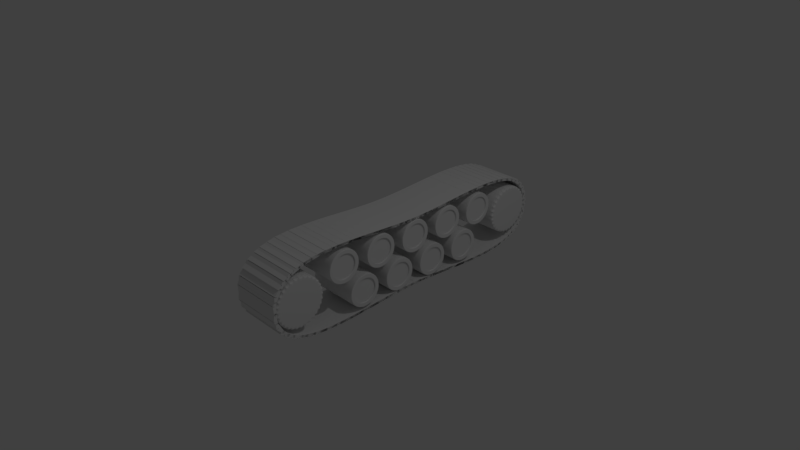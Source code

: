 # Source: tank1-v.0.2.blend  (saved by Blender 2.79.0; exported with 4.5.12 LTS)
import bpy
from mathutils import Matrix  # noqa: F401  (used for matrix-valued properties, if any)

bpy.ops.wm.read_factory_settings(use_empty=True)
scene = bpy.context.scene
scene.name = 'Scene'

# ---- collections
col_collection_1 = bpy.data.collections.new('Collection 1'); scene.collection.children.link(col_collection_1)

# ---- materials (node trees are filled in below, after node groups)
mat_material = bpy.data.materials.new('Material')
mat_material.alpha_threshold = 0.0
mat_material.use_transparent_shadow = False
mat_material.roughness = 0.5
mat_material.line_color = (0.0, 0.0, 0.0, 1.0)

# ---- material node trees

# ---- world
world_world = bpy.data.worlds.new('World'); scene.world = world_world
world_world.color = (0.05088, 0.05088, 0.05088)
world_world.use_sun_shadow = False
world_world.sun_shadow_jitter_overblur = 0.0
world_world.cycles.sampling_method = 'MANUAL'

# ---- cameras
cam_camera = bpy.data.cameras.new('Camera')
cam_camera.clip_end = 100.0
cam_camera.lens = 35.0
cam_camera.sensor_width = 32.0
cam_camera.sensor_height = 18.0
cam_camera.ortho_scale = 7.314
cam_camera.dof.focus_distance = 0.0
cam_camera.dof.aperture_fstop = 128.0

# ---- lights
light_lamp = bpy.data.lights.new('Lamp', 'POINT')
light_lamp.transmission_factor = 0.0
light_lamp.cutoff_distance = 30.0
light_lamp.energy = 100.0
light_lamp.shadow_buffer_clip_start = 1.001
light_lamp.shadow_soft_size = 0.1
light_lamp.shadow_maximum_resolution = 0.006
light_lamp.use_absolute_resolution = True

# ---- meshes
me_cylinder_003 = bpy.data.meshes.new('Cylinder.003')
me_cylinder_003.from_pydata([(0.0, 1.0, -1.0), (-0.1458, 0.7329, -1.0), (0.1951, 0.9808, -1.0), (-0.2859, 0.6903, -1.0), (0.3827, 0.9239, -1.0), (-0.4151, 0.6213, -1.0), (0.5556, 0.8315, -1.0), (-0.5284, 0.5284, -1.0), (0.7071, 0.7071, -1.0), (-0.6213, 0.4151, -1.0), (0.8315, 0.5556, -1.0), (-0.6903, 0.2859, -1.0), (0.9239, 0.3827, -1.0), (-0.7329, 0.1458, -1.0), (0.9808, 0.1951, -1.0), (-0.7472, 7.968e-07, -1.0), (1.0, 7.55e-08, -1.0), (-0.7329, -0.1458, -1.0), (0.9808, -0.1951, -1.0), (-0.6903, -0.2859, -1.0), (0.9239, -0.3827, -1.0), (-0.6213, -0.4151, -1.0), (0.8315, -0.5556, -1.0), (-0.5284, -0.5284, -1.0), (0.7071, -0.7071, -1.0), (-0.4151, -0.6213, -1.0), (0.5556, -0.8315, -1.0), (-0.2859, -0.6903, -1.0), (0.3827, -0.9239, -1.0), (-0.1458, -0.7329, -1.0), (0.1951, -0.9808, -1.0), (-2.013e-07, -0.7472, -1.0), (-3.258e-07, -1.0, -1.0), (0.1458, -0.7329, -1.0), (-0.1951, -0.9808, -1.0), (0.2859, -0.6903, -1.0), (-0.3827, -0.9239, -1.0), (0.4151, -0.6213, -1.0), (-0.5556, -0.8315, -1.0), (0.5284, -0.5284, -1.0), (-0.7071, -0.7071, -1.0), (0.6213, -0.4151, -1.0), (-0.8315, -0.5556, -1.0), (0.6903, -0.2859, -1.0), (-0.9239, -0.3827, -1.0), (0.7329, -0.1458, -1.0), (-0.9808, -0.1951, -1.0), (0.7472, 1.318e-07, -1.0), (-1.0, 9.656e-07, -1.0), (0.7329, 0.1458, -1.0), (-0.9808, 0.1951, -1.0), (0.6903, 0.2859, -1.0), (-0.9239, 0.3827, -1.0), (0.6213, 0.4151, -1.0), (-0.8315, 0.5556, -1.0), (0.5284, 0.5284, -1.0), (-0.7071, 0.7071, -1.0), (0.4151, 0.6213, -1.0), (-0.5556, 0.8315, -1.0), (0.2859, 0.6903, -1.0), (-0.3827, 0.9239, -1.0), (0.1458, 0.7329, -1.0), (-0.1951, 0.9808, -1.0), (4.214e-08, 0.7472, -1.0), (0.0, 1.0, 0.0), (0.1951, 0.9808, 0.0), (0.3827, 0.9239, 0.0), (0.5556, 0.8315, 0.0), (0.7071, 0.7071, 0.0), (0.8315, 0.5556, 0.0), (0.9239, 0.3827, 0.0), (0.9808, 0.1951, 0.0), (1.0, 7.55e-08, 0.0), (0.9808, -0.1951, 0.0), (0.9239, -0.3827, 0.0), (0.8315, -0.5556, 0.0), (0.7071, -0.7071, 0.0), (0.5556, -0.8315, 0.0), (0.3827, -0.9239, 0.0), (0.1951, -0.9808, 0.0), (-3.258e-07, -1.0, 0.0), (-0.1951, -0.9808, 0.0), (-0.3827, -0.9239, 0.0), (-0.5556, -0.8315, 0.0), (-0.7071, -0.7071, 0.0), (-0.8315, -0.5556, 0.0), (-0.9239, -0.3827, 0.0), (-0.9808, -0.1951, 0.0), (-1.0, 9.656e-07, 0.0), (-0.9808, 0.1951, 0.0), (-0.9239, 0.3827, 0.0), (-0.8315, 0.5556, 0.0), (-0.7071, 0.7071, 0.0), (-0.5556, 0.8315, 0.0), (-0.3827, 0.9239, 0.0), (-0.1951, 0.9808, 0.0), (-0.2859, 0.6903, -0.8316), (-0.1458, 0.7329, -0.8316), (-0.5284, 0.5284, -0.8316), (-0.4151, 0.6213, -0.8316), (-0.6903, 0.2859, -0.8316), (-0.6213, 0.4151, -0.8316), (-0.7472, 7.968e-07, -0.8316), (-0.7329, 0.1458, -0.8316), (-0.6903, -0.2859, -0.8316), (-0.7329, -0.1458, -0.8316), (-0.5284, -0.5284, -0.8316), (-0.6213, -0.4151, -0.8316), (-0.2859, -0.6903, -0.8316), (-0.4151, -0.6213, -0.8316), (-1.824e-07, -0.7472, -0.8316), (-0.1458, -0.7329, -0.8316), (0.2859, -0.6903, -0.8316), (0.1458, -0.7329, -0.8316), (0.5284, -0.5284, -0.8316), (0.4151, -0.6213, -0.8316), (0.6903, -0.2859, -0.8316), (0.6213, -0.4151, -0.8316), (0.7472, 1.318e-07, -0.8316), (0.7329, -0.1458, -0.8316), (0.6903, 0.2859, -0.8316), (0.7329, 0.1458, -0.8316), (0.5284, 0.5284, -0.8316), (0.6213, 0.4151, -0.8316), (0.2859, 0.6903, -0.8316), (0.4151, 0.6213, -0.8316), (6.107e-08, 0.7472, -0.8316), (0.1458, 0.7329, -0.8316), (-0.2859, 0.6903, -0.9462), (-0.1458, 0.7329, -0.9462), (-0.5284, 0.5284, -0.9462), (-0.4151, 0.6213, -0.9462), (-0.6903, 0.2859, -0.9462), (-0.6213, 0.4151, -0.9462), (-0.7472, 7.968e-07, -0.9462), (-0.7329, 0.1458, -0.9462), (-0.6903, -0.2859, -0.9462), (-0.7329, -0.1458, -0.9462), (-0.5284, -0.5284, -0.9462), (-0.6213, -0.4151, -0.9462), (-0.2859, -0.6903, -0.9462), (-0.4151, -0.6213, -0.9462), (-1.953e-07, -0.7472, -0.9462), (-0.1458, -0.7329, -0.9462), (0.2859, -0.6903, -0.9462), (0.1458, -0.7329, -0.9462), (0.5284, -0.5284, -0.9462), (0.4151, -0.6213, -0.9462), (0.6903, -0.2859, -0.9462), (0.6213, -0.4151, -0.9462), (0.7472, 1.318e-07, -0.9462), (0.7329, -0.1458, -0.9462), (0.6903, 0.2859, -0.9462), (0.7329, 0.1458, -0.9462), (0.5284, 0.5284, -0.9462), (0.6213, 0.4151, -0.9462), (0.2859, 0.6903, -0.9462), (0.4151, 0.6213, -0.9462), (4.819e-08, 0.7472, -0.9462), (0.1458, 0.7329, -0.9462)], [], [(42, 44, 19, 21), (6, 8, 55, 57), (50, 52, 11, 13), (32, 34, 29, 31), (14, 16, 47, 49), (58, 60, 3, 5), (40, 42, 21, 23), (22, 24, 39, 41), (4, 6, 57, 59), (48, 50, 13, 15), (30, 32, 31, 33), (12, 14, 49, 51), (56, 58, 5, 7), (38, 40, 23, 25), (20, 22, 41, 43), (2, 4, 59, 61), (46, 48, 15, 17), (28, 30, 33, 35), (10, 12, 51, 53), (54, 56, 7, 9), (36, 38, 25, 27), (18, 20, 43, 45), (62, 0, 63, 1), (0, 2, 61, 63), (44, 46, 17, 19), (26, 28, 35, 37), (8, 10, 53, 55), (52, 54, 9, 11), (34, 36, 27, 29), (16, 18, 45, 47), (117, 114, 146, 149), (29, 27, 108, 111), (24, 26, 37, 39), (60, 62, 1, 3), (62, 95, 64, 0), (60, 94, 95, 62), (58, 93, 94, 60), (56, 92, 93, 58), (54, 91, 92, 56), (52, 90, 91, 54), (50, 89, 90, 52), (48, 88, 89, 50), (46, 87, 88, 48), (44, 86, 87, 46), (42, 85, 86, 44), (40, 84, 85, 42), (38, 83, 84, 40), (36, 82, 83, 38), (34, 81, 82, 36), (32, 80, 81, 34), (30, 79, 80, 32), (28, 78, 79, 30), (26, 77, 78, 28), (24, 76, 77, 26), (22, 75, 76, 24), (20, 74, 75, 22), (18, 73, 74, 20), (16, 72, 73, 18), (14, 71, 72, 16), (12, 70, 71, 14), (10, 69, 70, 12), (8, 68, 69, 10), (6, 67, 68, 8), (4, 66, 67, 6), (2, 65, 66, 4), (0, 64, 65, 2), (23, 21, 107, 106), (59, 57, 125, 124), (33, 31, 110, 113), (37, 35, 112, 115), (7, 5, 99, 98), (43, 41, 117, 116), (41, 39, 114, 117), (27, 25, 109, 108), (45, 43, 116, 119), (49, 47, 118, 121), (11, 9, 101, 100), (47, 45, 119, 118), (53, 51, 120, 123), (1, 63, 126, 97), (31, 29, 111, 110), (57, 55, 122, 125), (5, 3, 96, 99), (61, 59, 124, 127), (15, 13, 103, 102), (51, 49, 121, 120), (9, 7, 98, 101), (63, 61, 127, 126), (13, 11, 100, 103), (35, 33, 113, 112), (17, 15, 102, 105), (19, 17, 105, 104), (55, 53, 123, 122), (21, 19, 104, 107), (25, 23, 106, 109), (3, 1, 97, 96), (39, 37, 115, 114), (158, 159, 156, 157, 154, 155, 152, 153, 150, 151, 148, 149, 146, 147, 144, 145, 142, 143, 140, 141, 138, 139, 136, 137, 134, 135, 132, 133, 130, 131, 128, 129), (120, 121, 153, 152), (119, 116, 148, 151), (122, 123, 155, 154), (96, 97, 129, 128), (121, 118, 150, 153), (124, 125, 157, 156), (98, 99, 131, 130), (123, 120, 152, 155), (97, 126, 158, 129), (100, 101, 133, 132), (125, 122, 154, 157), (99, 96, 128, 131), (102, 103, 135, 134), (127, 124, 156, 159), (101, 98, 130, 133), (104, 105, 137, 136), (126, 127, 159, 158), (103, 100, 132, 135), (106, 107, 139, 138), (105, 102, 134, 137), (108, 109, 141, 140), (107, 104, 136, 139), (110, 111, 143, 142), (109, 106, 138, 141), (112, 113, 145, 144), (111, 108, 140, 143), (114, 115, 147, 146), (113, 110, 142, 145), (116, 117, 149, 148), (115, 112, 144, 147), (118, 119, 151, 150)])
_k = {(0, 2): 0.84706, (2, 4): 0.84706, (4, 6): 0.84706, (6, 8): 0.84706, (8, 10): 0.84706, (10, 12): 0.84706, (12, 14): 0.84706, (14, 16): 0.84706, (16, 18): 0.84706, (18, 20): 0.84706, (20, 22): 0.84706, (22, 24): 0.84706, (24, 26): 0.84706, (26, 28): 0.84706, (28, 30): 0.84706, (30, 32): 0.84706, (32, 34): 0.84706, (1, 3): 0.84706, (34, 36): 0.84706, (5, 7): 0.84706, (36, 38): 0.84706, (9, 11): 0.84706, (38, 40): 0.84706, (13, 15): 0.84706, (40, 42): 0.84706, (17, 19): 0.84706, (42, 44): 0.84706, (21, 23): 0.84706, (44, 46): 0.84706, (25, 27): 0.84706, (46, 48): 0.84706, (29, 31): 0.84706, (48, 50): 0.84706, (33, 35): 0.84706, (50, 52): 0.84706, (37, 39): 0.84706, (52, 54): 0.84706, (41, 43): 0.84706, (54, 56): 0.84706, (45, 47): 0.84706, (56, 58): 0.84706, (49, 51): 0.84706, (58, 60): 0.84706, (53, 55): 0.84706, (60, 62): 0.84706, (57, 59): 0.84706, (0, 62): 0.84706, (1, 63): 0.84706, (3, 5): 0.84706, (7, 9): 0.84706, (11, 13): 0.84706, (15, 17): 0.84706, (19, 21): 0.84706, (23, 25): 0.84706, (27, 29): 0.84706, (31, 33): 0.84706, (35, 37): 0.84706, (39, 41): 0.84706, (43, 45): 0.84706, (47, 49): 0.84706, (51, 53): 0.84706, (55, 57): 0.84706, (59, 61): 0.84706, (61, 63): 0.84706, (96, 97): 0.84706, (98, 99): 0.84706, (100, 101): 0.84706, (102, 103): 0.84706, (104, 105): 0.84706, (106, 107): 0.84706, (108, 109): 0.84706, (110, 111): 0.84706, (112, 113): 0.84706, (114, 115): 0.84706, (116, 117): 0.84706, (118, 119): 0.84706, (120, 121): 0.84706, (122, 123): 0.84706, (124, 125): 0.84706, (97, 126): 0.84706, (96, 99): 0.84706, (98, 101): 0.84706, (100, 103): 0.84706, (102, 105): 0.84706, (104, 107): 0.84706, (106, 109): 0.84706, (108, 111): 0.84706, (110, 113): 0.84706, (112, 115): 0.84706, (114, 117): 0.84706, (116, 119): 0.84706, (118, 121): 0.84706, (120, 123): 0.84706, (122, 125): 0.84706, (124, 127): 0.84706, (126, 127): 0.84706, (128, 129): 0.84706, (130, 131): 0.84706, (132, 133): 0.84706, (134, 135): 0.84706, (136, 137): 0.84706, (138, 139): 0.84706, (140, 141): 0.84706, (142, 143): 0.84706, (144, 145): 0.84706, (146, 147): 0.84706, (148, 149): 0.84706, (150, 151): 0.84706, (152, 153): 0.84706, (154, 155): 0.84706, (156, 157): 0.84706, (129, 158): 0.84706, (128, 131): 0.84706, (130, 133): 0.84706, (132, 135): 0.84706, (134, 137): 0.84706, (136, 139): 0.84706, (138, 141): 0.84706, (140, 143): 0.84706, (142, 145): 0.84706, (144, 147): 0.84706, (146, 149): 0.84706, (148, 151): 0.84706, (150, 153): 0.84706, (152, 155): 0.84706, (154, 157): 0.84706, (156, 159): 0.84706, (158, 159): 0.84706}
me_cylinder_003.attributes.new('crease_edge', 'FLOAT', 'EDGE').data.foreach_set('value', [_k.get((min(e.vertices), max(e.vertices)), 0.0) for e in me_cylinder_003.edges])
me_cylinder_003.use_remesh_preserve_volume = False
me_cylinder_003.use_remesh_preserve_attributes = False
me_cylinder_003.use_mirror_vertex_groups = False
me_cylinder_003.update()
me_cylinder_002 = bpy.data.meshes.new('Cylinder.002')
me_cylinder_002.from_pydata([(0.0, 1.0, -1.0), (-0.1458, 0.7329, -1.0), (0.1951, 0.9808, -1.0), (-0.2859, 0.6903, -1.0), (0.3827, 0.9239, -1.0), (-0.4151, 0.6213, -1.0), (0.5556, 0.8315, -1.0), (-0.5284, 0.5284, -1.0), (0.7071, 0.7071, -1.0), (-0.6213, 0.4151, -1.0), (0.8315, 0.5556, -1.0), (-0.6903, 0.2859, -1.0), (0.9239, 0.3827, -1.0), (-0.7329, 0.1458, -1.0), (0.9808, 0.1951, -1.0), (-0.7472, 7.968e-07, -1.0), (1.0, 7.55e-08, -1.0), (-0.7329, -0.1458, -1.0), (0.9808, -0.1951, -1.0), (-0.6903, -0.2859, -1.0), (0.9239, -0.3827, -1.0), (-0.6213, -0.4151, -1.0), (0.8315, -0.5556, -1.0), (-0.5284, -0.5284, -1.0), (0.7071, -0.7071, -1.0), (-0.4151, -0.6213, -1.0), (0.5556, -0.8315, -1.0), (-0.2859, -0.6903, -1.0), (0.3827, -0.9239, -1.0), (-0.1458, -0.7329, -1.0), (0.1951, -0.9808, -1.0), (-2.013e-07, -0.7472, -1.0), (-3.258e-07, -1.0, -1.0), (0.1458, -0.7329, -1.0), (-0.1951, -0.9808, -1.0), (0.2859, -0.6903, -1.0), (-0.3827, -0.9239, -1.0), (0.4151, -0.6213, -1.0), (-0.5556, -0.8315, -1.0), (0.5284, -0.5284, -1.0), (-0.7071, -0.7071, -1.0), (0.6213, -0.4151, -1.0), (-0.8315, -0.5556, -1.0), (0.6903, -0.2859, -1.0), (-0.9239, -0.3827, -1.0), (0.7329, -0.1458, -1.0), (-0.9808, -0.1951, -1.0), (0.7472, 1.318e-07, -1.0), (-1.0, 9.656e-07, -1.0), (0.7329, 0.1458, -1.0), (-0.9808, 0.1951, -1.0), (0.6903, 0.2859, -1.0), (-0.9239, 0.3827, -1.0), (0.6213, 0.4151, -1.0), (-0.8315, 0.5556, -1.0), (0.5284, 0.5284, -1.0), (-0.7071, 0.7071, -1.0), (0.4151, 0.6213, -1.0), (-0.5556, 0.8315, -1.0), (0.2859, 0.6903, -1.0), (-0.3827, 0.9239, -1.0), (0.1458, 0.7329, -1.0), (-0.1951, 0.9808, -1.0), (4.214e-08, 0.7472, -1.0), (0.0, 1.0, 0.0), (0.1951, 0.9808, 0.0), (0.3827, 0.9239, 0.0), (0.5556, 0.8315, 0.0), (0.7071, 0.7071, 0.0), (0.8315, 0.5556, 0.0), (0.9239, 0.3827, 0.0), (0.9808, 0.1951, 0.0), (1.0, 7.55e-08, 0.0), (0.9808, -0.1951, 0.0), (0.9239, -0.3827, 0.0), (0.8315, -0.5556, 0.0), (0.7071, -0.7071, 0.0), (0.5556, -0.8315, 0.0), (0.3827, -0.9239, 0.0), (0.1951, -0.9808, 0.0), (-3.258e-07, -1.0, 0.0), (-0.1951, -0.9808, 0.0), (-0.3827, -0.9239, 0.0), (-0.5556, -0.8315, 0.0), (-0.7071, -0.7071, 0.0), (-0.8315, -0.5556, 0.0), (-0.9239, -0.3827, 0.0), (-0.9808, -0.1951, 0.0), (-1.0, 9.656e-07, 0.0), (-0.9808, 0.1951, 0.0), (-0.9239, 0.3827, 0.0), (-0.8315, 0.5556, 0.0), (-0.7071, 0.7071, 0.0), (-0.5556, 0.8315, 0.0), (-0.3827, 0.9239, 0.0), (-0.1951, 0.9808, 0.0), (-0.2859, 0.6903, -0.8316), (-0.1458, 0.7329, -0.8316), (-0.5284, 0.5284, -0.8316), (-0.4151, 0.6213, -0.8316), (-0.6903, 0.2859, -0.8316), (-0.6213, 0.4151, -0.8316), (-0.7472, 7.968e-07, -0.8316), (-0.7329, 0.1458, -0.8316), (-0.6903, -0.2859, -0.8316), (-0.7329, -0.1458, -0.8316), (-0.5284, -0.5284, -0.8316), (-0.6213, -0.4151, -0.8316), (-0.2859, -0.6903, -0.8316), (-0.4151, -0.6213, -0.8316), (-1.824e-07, -0.7472, -0.8316), (-0.1458, -0.7329, -0.8316), (0.2859, -0.6903, -0.8316), (0.1458, -0.7329, -0.8316), (0.5284, -0.5284, -0.8316), (0.4151, -0.6213, -0.8316), (0.6903, -0.2859, -0.8316), (0.6213, -0.4151, -0.8316), (0.7472, 1.318e-07, -0.8316), (0.7329, -0.1458, -0.8316), (0.6903, 0.2859, -0.8316), (0.7329, 0.1458, -0.8316), (0.5284, 0.5284, -0.8316), (0.6213, 0.4151, -0.8316), (0.2859, 0.6903, -0.8316), (0.4151, 0.6213, -0.8316), (6.107e-08, 0.7472, -0.8316), (0.1458, 0.7329, -0.8316), (-0.2859, 0.6903, -0.9462), (-0.1458, 0.7329, -0.9462), (-0.5284, 0.5284, -0.9462), (-0.4151, 0.6213, -0.9462), (-0.6903, 0.2859, -0.9462), (-0.6213, 0.4151, -0.9462), (-0.7472, 7.968e-07, -0.9462), (-0.7329, 0.1458, -0.9462), (-0.6903, -0.2859, -0.9462), (-0.7329, -0.1458, -0.9462), (-0.5284, -0.5284, -0.9462), (-0.6213, -0.4151, -0.9462), (-0.2859, -0.6903, -0.9462), (-0.4151, -0.6213, -0.9462), (-1.953e-07, -0.7472, -0.9462), (-0.1458, -0.7329, -0.9462), (0.2859, -0.6903, -0.9462), (0.1458, -0.7329, -0.9462), (0.5284, -0.5284, -0.9462), (0.4151, -0.6213, -0.9462), (0.6903, -0.2859, -0.9462), (0.6213, -0.4151, -0.9462), (0.7472, 1.318e-07, -0.9462), (0.7329, -0.1458, -0.9462), (0.6903, 0.2859, -0.9462), (0.7329, 0.1458, -0.9462), (0.5284, 0.5284, -0.9462), (0.6213, 0.4151, -0.9462), (0.2859, 0.6903, -0.9462), (0.4151, 0.6213, -0.9462), (4.819e-08, 0.7472, -0.9462), (0.1458, 0.7329, -0.9462)], [], [(42, 44, 19, 21), (6, 8, 55, 57), (50, 52, 11, 13), (32, 34, 29, 31), (14, 16, 47, 49), (58, 60, 3, 5), (40, 42, 21, 23), (22, 24, 39, 41), (4, 6, 57, 59), (48, 50, 13, 15), (30, 32, 31, 33), (12, 14, 49, 51), (56, 58, 5, 7), (38, 40, 23, 25), (20, 22, 41, 43), (2, 4, 59, 61), (46, 48, 15, 17), (28, 30, 33, 35), (10, 12, 51, 53), (54, 56, 7, 9), (36, 38, 25, 27), (18, 20, 43, 45), (62, 0, 63, 1), (0, 2, 61, 63), (44, 46, 17, 19), (26, 28, 35, 37), (8, 10, 53, 55), (52, 54, 9, 11), (34, 36, 27, 29), (16, 18, 45, 47), (117, 114, 146, 149), (29, 27, 108, 111), (24, 26, 37, 39), (60, 62, 1, 3), (62, 95, 64, 0), (60, 94, 95, 62), (58, 93, 94, 60), (56, 92, 93, 58), (54, 91, 92, 56), (52, 90, 91, 54), (50, 89, 90, 52), (48, 88, 89, 50), (46, 87, 88, 48), (44, 86, 87, 46), (42, 85, 86, 44), (40, 84, 85, 42), (38, 83, 84, 40), (36, 82, 83, 38), (34, 81, 82, 36), (32, 80, 81, 34), (30, 79, 80, 32), (28, 78, 79, 30), (26, 77, 78, 28), (24, 76, 77, 26), (22, 75, 76, 24), (20, 74, 75, 22), (18, 73, 74, 20), (16, 72, 73, 18), (14, 71, 72, 16), (12, 70, 71, 14), (10, 69, 70, 12), (8, 68, 69, 10), (6, 67, 68, 8), (4, 66, 67, 6), (2, 65, 66, 4), (0, 64, 65, 2), (23, 21, 107, 106), (59, 57, 125, 124), (33, 31, 110, 113), (37, 35, 112, 115), (7, 5, 99, 98), (43, 41, 117, 116), (41, 39, 114, 117), (27, 25, 109, 108), (45, 43, 116, 119), (49, 47, 118, 121), (11, 9, 101, 100), (47, 45, 119, 118), (53, 51, 120, 123), (1, 63, 126, 97), (31, 29, 111, 110), (57, 55, 122, 125), (5, 3, 96, 99), (61, 59, 124, 127), (15, 13, 103, 102), (51, 49, 121, 120), (9, 7, 98, 101), (63, 61, 127, 126), (13, 11, 100, 103), (35, 33, 113, 112), (17, 15, 102, 105), (19, 17, 105, 104), (55, 53, 123, 122), (21, 19, 104, 107), (25, 23, 106, 109), (3, 1, 97, 96), (39, 37, 115, 114), (158, 159, 156, 157, 154, 155, 152, 153, 150, 151, 148, 149, 146, 147, 144, 145, 142, 143, 140, 141, 138, 139, 136, 137, 134, 135, 132, 133, 130, 131, 128, 129), (120, 121, 153, 152), (119, 116, 148, 151), (122, 123, 155, 154), (96, 97, 129, 128), (121, 118, 150, 153), (124, 125, 157, 156), (98, 99, 131, 130), (123, 120, 152, 155), (97, 126, 158, 129), (100, 101, 133, 132), (125, 122, 154, 157), (99, 96, 128, 131), (102, 103, 135, 134), (127, 124, 156, 159), (101, 98, 130, 133), (104, 105, 137, 136), (126, 127, 159, 158), (103, 100, 132, 135), (106, 107, 139, 138), (105, 102, 134, 137), (108, 109, 141, 140), (107, 104, 136, 139), (110, 111, 143, 142), (109, 106, 138, 141), (112, 113, 145, 144), (111, 108, 140, 143), (114, 115, 147, 146), (113, 110, 142, 145), (116, 117, 149, 148), (115, 112, 144, 147), (118, 119, 151, 150)])
_k = {(0, 2): 0.84706, (2, 4): 0.84706, (4, 6): 0.84706, (6, 8): 0.84706, (8, 10): 0.84706, (10, 12): 0.84706, (12, 14): 0.84706, (14, 16): 0.84706, (16, 18): 0.84706, (18, 20): 0.84706, (20, 22): 0.84706, (22, 24): 0.84706, (24, 26): 0.84706, (26, 28): 0.84706, (28, 30): 0.84706, (30, 32): 0.84706, (32, 34): 0.84706, (1, 3): 0.84706, (34, 36): 0.84706, (5, 7): 0.84706, (36, 38): 0.84706, (9, 11): 0.84706, (38, 40): 0.84706, (13, 15): 0.84706, (40, 42): 0.84706, (17, 19): 0.84706, (42, 44): 0.84706, (21, 23): 0.84706, (44, 46): 0.84706, (25, 27): 0.84706, (46, 48): 0.84706, (29, 31): 0.84706, (48, 50): 0.84706, (33, 35): 0.84706, (50, 52): 0.84706, (37, 39): 0.84706, (52, 54): 0.84706, (41, 43): 0.84706, (54, 56): 0.84706, (45, 47): 0.84706, (56, 58): 0.84706, (49, 51): 0.84706, (58, 60): 0.84706, (53, 55): 0.84706, (60, 62): 0.84706, (57, 59): 0.84706, (0, 62): 0.84706, (1, 63): 0.84706, (3, 5): 0.84706, (7, 9): 0.84706, (11, 13): 0.84706, (15, 17): 0.84706, (19, 21): 0.84706, (23, 25): 0.84706, (27, 29): 0.84706, (31, 33): 0.84706, (35, 37): 0.84706, (39, 41): 0.84706, (43, 45): 0.84706, (47, 49): 0.84706, (51, 53): 0.84706, (55, 57): 0.84706, (59, 61): 0.84706, (61, 63): 0.84706, (96, 97): 0.84706, (98, 99): 0.84706, (100, 101): 0.84706, (102, 103): 0.84706, (104, 105): 0.84706, (106, 107): 0.84706, (108, 109): 0.84706, (110, 111): 0.84706, (112, 113): 0.84706, (114, 115): 0.84706, (116, 117): 0.84706, (118, 119): 0.84706, (120, 121): 0.84706, (122, 123): 0.84706, (124, 125): 0.84706, (97, 126): 0.84706, (96, 99): 0.84706, (98, 101): 0.84706, (100, 103): 0.84706, (102, 105): 0.84706, (104, 107): 0.84706, (106, 109): 0.84706, (108, 111): 0.84706, (110, 113): 0.84706, (112, 115): 0.84706, (114, 117): 0.84706, (116, 119): 0.84706, (118, 121): 0.84706, (120, 123): 0.84706, (122, 125): 0.84706, (124, 127): 0.84706, (126, 127): 0.84706, (128, 129): 0.84706, (130, 131): 0.84706, (132, 133): 0.84706, (134, 135): 0.84706, (136, 137): 0.84706, (138, 139): 0.84706, (140, 141): 0.84706, (142, 143): 0.84706, (144, 145): 0.84706, (146, 147): 0.84706, (148, 149): 0.84706, (150, 151): 0.84706, (152, 153): 0.84706, (154, 155): 0.84706, (156, 157): 0.84706, (129, 158): 0.84706, (128, 131): 0.84706, (130, 133): 0.84706, (132, 135): 0.84706, (134, 137): 0.84706, (136, 139): 0.84706, (138, 141): 0.84706, (140, 143): 0.84706, (142, 145): 0.84706, (144, 147): 0.84706, (146, 149): 0.84706, (148, 151): 0.84706, (150, 153): 0.84706, (152, 155): 0.84706, (154, 157): 0.84706, (156, 159): 0.84706, (158, 159): 0.84706}
me_cylinder_002.attributes.new('crease_edge', 'FLOAT', 'EDGE').data.foreach_set('value', [_k.get((min(e.vertices), max(e.vertices)), 0.0) for e in me_cylinder_002.edges])
me_cylinder_002.use_remesh_preserve_volume = False
me_cylinder_002.use_remesh_preserve_attributes = False
me_cylinder_002.use_mirror_vertex_groups = False
me_cylinder_002.update()
me_cylinder_001 = bpy.data.meshes.new('Cylinder.001')
me_cylinder_001.from_pydata([(0.0, 1.0, -1.0), (0.0, 1.0, 1.0), (0.1951, 0.9808, -1.0), (0.1951, 0.9808, 1.0), (0.3827, 0.9239, -1.0), (0.3827, 0.9239, 1.0), (0.5556, 0.8315, -1.0), (0.5556, 0.8315, 1.0), (0.7071, 0.7071, -1.0), (0.7071, 0.7071, 1.0), (0.8315, 0.5556, -1.0), (0.8315, 0.5556, 1.0), (0.9239, 0.3827, -1.0), (0.9239, 0.3827, 1.0), (0.9808, 0.1951, -1.0), (0.9808, 0.1951, 1.0), (1.0, 7.55e-08, -1.0), (1.0, 7.55e-08, 1.0), (0.9808, -0.1951, -1.0), (0.9808, -0.1951, 1.0), (0.9239, -0.3827, -1.0), (0.9239, -0.3827, 1.0), (0.8315, -0.5556, -1.0), (0.8315, -0.5556, 1.0), (0.7071, -0.7071, -1.0), (0.7071, -0.7071, 1.0), (0.5556, -0.8315, -1.0), (0.5556, -0.8315, 1.0), (0.3827, -0.9239, -1.0), (0.3827, -0.9239, 1.0), (0.1951, -0.9808, -1.0), (0.1951, -0.9808, 1.0), (-3.258e-07, -1.0, -1.0), (-3.258e-07, -1.0, 1.0), (-0.1951, -0.9808, -1.0), (-0.1951, -0.9808, 1.0), (-0.3827, -0.9239, -1.0), (-0.3827, -0.9239, 1.0), (-0.5556, -0.8315, -1.0), (-0.5556, -0.8315, 1.0), (-0.7071, -0.7071, -1.0), (-0.7071, -0.7071, 1.0), (-0.8315, -0.5556, -1.0), (-0.8315, -0.5556, 1.0), (-0.9239, -0.3827, -1.0), (-0.9239, -0.3827, 1.0), (-0.9808, -0.1951, -1.0), (-0.9808, -0.1951, 1.0), (-1.0, 9.656e-07, -1.0), (-1.0, 9.656e-07, 1.0), (-0.9808, 0.1951, -1.0), (-0.9808, 0.1951, 1.0), (-0.9239, 0.3827, -1.0), (-0.9239, 0.3827, 1.0), (-0.8315, 0.5556, -1.0), (-0.8315, 0.5556, 1.0), (-0.7071, 0.7071, -1.0), (-0.7071, 0.7071, 1.0), (-0.5556, 0.8315, -1.0), (-0.5556, 0.8315, 1.0), (-0.3827, 0.9239, -1.0), (-0.3827, 0.9239, 1.0), (-0.1951, 0.9808, -1.0), (-0.1951, 0.9808, 1.0)], [], [(0, 1, 3, 2), (2, 3, 5, 4), (4, 5, 7, 6), (6, 7, 9, 8), (8, 9, 11, 10), (10, 11, 13, 12), (12, 13, 15, 14), (14, 15, 17, 16), (16, 17, 19, 18), (18, 19, 21, 20), (20, 21, 23, 22), (22, 23, 25, 24), (24, 25, 27, 26), (26, 27, 29, 28), (28, 29, 31, 30), (30, 31, 33, 32), (32, 33, 35, 34), (34, 35, 37, 36), (36, 37, 39, 38), (38, 39, 41, 40), (40, 41, 43, 42), (42, 43, 45, 44), (44, 45, 47, 46), (46, 47, 49, 48), (48, 49, 51, 50), (50, 51, 53, 52), (52, 53, 55, 54), (54, 55, 57, 56), (56, 57, 59, 58), (58, 59, 61, 60), (3, 1, 63, 61, 59, 57, 55, 53, 51, 49, 47, 45, 43, 41, 39, 37, 35, 33, 31, 29, 27, 25, 23, 21, 19, 17, 15, 13, 11, 9, 7, 5), (60, 61, 63, 62), (62, 63, 1, 0), (0, 2, 4, 6, 8, 10, 12, 14, 16, 18, 20, 22, 24, 26, 28, 30, 32, 34, 36, 38, 40, 42, 44, 46, 48, 50, 52, 54, 56, 58, 60, 62)])
_k = {(0, 2): 0.84706, (1, 3): 0.84706, (2, 4): 0.84706, (3, 5): 0.84706, (4, 6): 0.84706, (5, 7): 0.84706, (6, 8): 0.84706, (7, 9): 0.84706, (8, 10): 0.84706, (9, 11): 0.84706, (10, 12): 0.84706, (11, 13): 0.84706, (12, 14): 0.84706, (13, 15): 0.84706, (14, 16): 0.84706, (15, 17): 0.84706, (16, 18): 0.84706, (17, 19): 0.84706, (18, 20): 0.84706, (19, 21): 0.84706, (20, 22): 0.84706, (21, 23): 0.84706, (22, 24): 0.84706, (23, 25): 0.84706, (24, 26): 0.84706, (25, 27): 0.84706, (26, 28): 0.84706, (27, 29): 0.84706, (28, 30): 0.84706, (29, 31): 0.84706, (30, 32): 0.84706, (31, 33): 0.84706, (32, 34): 0.84706, (33, 35): 0.84706, (34, 36): 0.84706, (35, 37): 0.84706, (36, 38): 0.84706, (37, 39): 0.84706, (38, 40): 0.84706, (39, 41): 0.84706, (40, 42): 0.84706, (41, 43): 0.84706, (42, 44): 0.84706, (43, 45): 0.84706, (44, 46): 0.84706, (45, 47): 0.84706, (46, 48): 0.84706, (47, 49): 0.84706, (48, 50): 0.84706, (49, 51): 0.84706, (50, 52): 0.84706, (51, 53): 0.84706, (52, 54): 0.84706, (53, 55): 0.84706, (54, 56): 0.84706, (55, 57): 0.84706, (56, 58): 0.84706, (57, 59): 0.84706, (58, 60): 0.84706, (59, 61): 0.84706, (60, 62): 0.84706, (61, 63): 0.84706, (0, 62): 0.84706, (1, 63): 0.84706}
me_cylinder_001.attributes.new('crease_edge', 'FLOAT', 'EDGE').data.foreach_set('value', [_k.get((min(e.vertices), max(e.vertices)), 0.0) for e in me_cylinder_001.edges])
me_cylinder_001.use_remesh_preserve_volume = False
me_cylinder_001.use_remesh_preserve_attributes = False
me_cylinder_001.use_mirror_vertex_groups = False
me_cylinder_001.update()
me_cylinder = bpy.data.meshes.new('Cylinder')
me_cylinder.from_pydata([(0.0, 1.0, -1.0), (0.0, 1.0, 1.0), (0.1951, 0.9808, -1.0), (0.1951, 0.9808, 1.0), (0.3827, 0.9239, -1.0), (0.3827, 0.9239, 1.0), (0.5556, 0.8315, -1.0), (0.5556, 0.8315, 1.0), (0.7071, 0.7071, -1.0), (0.7071, 0.7071, 1.0), (0.8315, 0.5556, -1.0), (0.8315, 0.5556, 1.0), (0.9239, 0.3827, -1.0), (0.9239, 0.3827, 1.0), (0.9808, 0.1951, -1.0), (0.9808, 0.1951, 1.0), (1.0, 7.55e-08, -1.0), (1.0, 7.55e-08, 1.0), (0.9808, -0.1951, -1.0), (0.9808, -0.1951, 1.0), (0.9239, -0.3827, -1.0), (0.9239, -0.3827, 1.0), (0.8315, -0.5556, -1.0), (0.8315, -0.5556, 1.0), (0.7071, -0.7071, -1.0), (0.7071, -0.7071, 1.0), (0.5556, -0.8315, -1.0), (0.5556, -0.8315, 1.0), (0.3827, -0.9239, -1.0), (0.3827, -0.9239, 1.0), (0.1951, -0.9808, -1.0), (0.1951, -0.9808, 1.0), (-3.258e-07, -1.0, -1.0), (-3.258e-07, -1.0, 1.0), (-0.1951, -0.9808, -1.0), (-0.1951, -0.9808, 1.0), (-0.3827, -0.9239, -1.0), (-0.3827, -0.9239, 1.0), (-0.5556, -0.8315, -1.0), (-0.5556, -0.8315, 1.0), (-0.7071, -0.7071, -1.0), (-0.7071, -0.7071, 1.0), (-0.8315, -0.5556, -1.0), (-0.8315, -0.5556, 1.0), (-0.9239, -0.3827, -1.0), (-0.9239, -0.3827, 1.0), (-0.9808, -0.1951, -1.0), (-0.9808, -0.1951, 1.0), (-1.0, 9.656e-07, -1.0), (-1.0, 9.656e-07, 1.0), (-0.9808, 0.1951, -1.0), (-0.9808, 0.1951, 1.0), (-0.9239, 0.3827, -1.0), (-0.9239, 0.3827, 1.0), (-0.8315, 0.5556, -1.0), (-0.8315, 0.5556, 1.0), (-0.7071, 0.7071, -1.0), (-0.7071, 0.7071, 1.0), (-0.5556, 0.8315, -1.0), (-0.5556, 0.8315, 1.0), (-0.3827, 0.9239, -1.0), (-0.3827, 0.9239, 1.0), (-0.1951, 0.9808, -1.0), (-0.1951, 0.9808, 1.0)], [], [(0, 1, 3, 2), (2, 3, 5, 4), (4, 5, 7, 6), (6, 7, 9, 8), (8, 9, 11, 10), (10, 11, 13, 12), (12, 13, 15, 14), (14, 15, 17, 16), (16, 17, 19, 18), (18, 19, 21, 20), (20, 21, 23, 22), (22, 23, 25, 24), (24, 25, 27, 26), (26, 27, 29, 28), (28, 29, 31, 30), (30, 31, 33, 32), (32, 33, 35, 34), (34, 35, 37, 36), (36, 37, 39, 38), (38, 39, 41, 40), (40, 41, 43, 42), (42, 43, 45, 44), (44, 45, 47, 46), (46, 47, 49, 48), (48, 49, 51, 50), (50, 51, 53, 52), (52, 53, 55, 54), (54, 55, 57, 56), (56, 57, 59, 58), (58, 59, 61, 60), (3, 1, 63, 61, 59, 57, 55, 53, 51, 49, 47, 45, 43, 41, 39, 37, 35, 33, 31, 29, 27, 25, 23, 21, 19, 17, 15, 13, 11, 9, 7, 5), (60, 61, 63, 62), (62, 63, 1, 0), (0, 2, 4, 6, 8, 10, 12, 14, 16, 18, 20, 22, 24, 26, 28, 30, 32, 34, 36, 38, 40, 42, 44, 46, 48, 50, 52, 54, 56, 58, 60, 62)])
_k = {(0, 2): 0.84706, (1, 3): 0.84706, (2, 4): 0.84706, (3, 5): 0.84706, (4, 6): 0.84706, (5, 7): 0.84706, (6, 8): 0.84706, (7, 9): 0.84706, (8, 10): 0.84706, (9, 11): 0.84706, (10, 12): 0.84706, (11, 13): 0.84706, (12, 14): 0.84706, (13, 15): 0.84706, (14, 16): 0.84706, (15, 17): 0.84706, (16, 18): 0.84706, (17, 19): 0.84706, (18, 20): 0.84706, (19, 21): 0.84706, (20, 22): 0.84706, (21, 23): 0.84706, (22, 24): 0.84706, (23, 25): 0.84706, (24, 26): 0.84706, (25, 27): 0.84706, (26, 28): 0.84706, (27, 29): 0.84706, (28, 30): 0.84706, (29, 31): 0.84706, (30, 32): 0.84706, (31, 33): 0.84706, (32, 34): 0.84706, (33, 35): 0.84706, (34, 36): 0.84706, (35, 37): 0.84706, (36, 38): 0.84706, (37, 39): 0.84706, (38, 40): 0.84706, (39, 41): 0.84706, (40, 42): 0.84706, (41, 43): 0.84706, (42, 44): 0.84706, (43, 45): 0.84706, (44, 46): 0.84706, (45, 47): 0.84706, (46, 48): 0.84706, (47, 49): 0.84706, (48, 50): 0.84706, (49, 51): 0.84706, (50, 52): 0.84706, (51, 53): 0.84706, (52, 54): 0.84706, (53, 55): 0.84706, (54, 56): 0.84706, (55, 57): 0.84706, (56, 58): 0.84706, (57, 59): 0.84706, (58, 60): 0.84706, (59, 61): 0.84706, (60, 62): 0.84706, (61, 63): 0.84706, (0, 62): 0.84706, (1, 63): 0.84706}
me_cylinder.attributes.new('crease_edge', 'FLOAT', 'EDGE').data.foreach_set('value', [_k.get((min(e.vertices), max(e.vertices)), 0.0) for e in me_cylinder.edges])
me_cylinder.use_remesh_preserve_volume = False
me_cylinder.use_remesh_preserve_attributes = False
me_cylinder.use_mirror_vertex_groups = False
me_cylinder.update()
me_cube = bpy.data.meshes.new('Cube')
me_cube.from_pydata([(1.0, 1.0, -1.0), (1.0, -1.0, -1.0), (-1.0, -1.0, -1.0), (-1.0, 1.0, -1.0), (1.0, 1.0, 1.0), (1.0, -1.0, 1.0), (-1.0, -1.0, 1.0), (-1.0, 1.0, 1.0)], [], [(0, 1, 2, 3), (4, 7, 6, 5), (0, 4, 5, 1), (1, 5, 6, 2), (2, 6, 7, 3), (4, 0, 3, 7)])
me_cube.materials.append(mat_material)
me_cube.use_remesh_preserve_volume = False
me_cube.use_remesh_preserve_attributes = False
me_cube.use_mirror_vertex_groups = False
me_cube.update()

# ---- curves / text
cu_beziercircle = bpy.data.curves.new('BezierCircle', 'CURVE')
cu_beziercircle.dimensions = '3D'
_sp = cu_beziercircle.splines.new('BEZIER'); _sp.bezier_points.add(3)
_sp.bezier_points.foreach_set('co', [-0.4706, -3.826e-08, 2.054e-09, -1.48e-24, 2.229, 0.0, 0.4706, -3.826e-08, -2.054e-09, -1.48e-24, -2.229, 0.0])
_sp.bezier_points.foreach_set('handle_left', [-0.4706, -0.9004, 2.054e-09, -0.7973, 2.229, -9.191e-09, 0.4706, 0.9004, -2.054e-09, 0.7973, -2.229, 9.191e-09])
_sp.bezier_points.foreach_set('handle_right', [-0.4706, 0.9004, 2.054e-09, 0.7973, 2.229, 9.191e-09, 0.4706, -0.9004, -2.054e-09, -0.7973, -2.229, -9.191e-09])
for _p, _l, _r in zip(_sp.bezier_points, ['ALIGNED', 'ALIGNED', 'ALIGNED', 'ALIGNED'], ['ALIGNED', 'ALIGNED', 'ALIGNED', 'ALIGNED']): _p.handle_left_type = _l; _p.handle_right_type = _r
_sp.order_u = 0
_sp.order_v = 0
_sp.use_cyclic_u = True
cu_beziercircle.use_path = True
cu_beziercircle.use_path_clamp = True
cu_beziercircle.bevel_resolution = 0
cu_beziercircle.fill_mode = 'HALF'

# ---- objects
ob_cylinder_003 = bpy.data.objects.new('Cylinder.003', me_cylinder_003)
ob_cylinder_002 = bpy.data.objects.new('Cylinder.002', me_cylinder_002)
ob_cylinder_001 = bpy.data.objects.new('Cylinder.001', me_cylinder_001)
ob_cylinder = bpy.data.objects.new('Cylinder', me_cylinder)
ob_beziercircle = bpy.data.objects.new('BezierCircle', cu_beziercircle)
ob_cube = bpy.data.objects.new('Cube', me_cube)
ob_lamp = bpy.data.objects.new('Lamp', light_lamp)
ob_camera = bpy.data.objects.new('Camera', cam_camera)

# ---- transforms, parenting, visibility, modifiers, constraints
ob_cylinder_003.location = (0.002884, -0.3909, -0.2311)
ob_cylinder_003.rotation_euler = (-0.0, 1.571, 0.0)
ob_cylinder_003.scale = (-0.229, -0.229, -0.3607)
ob_cylinder_003.lineart.crease_threshold = 0.0
_m = ob_cylinder_003.modifiers.new('Subsurf', 'SUBSURF')
_m.uv_smooth = 'PRESERVE_CORNERS'
_m.levels = 3
_m.render_levels = 4
_m.show_only_control_edges = False
_m = ob_cylinder_003.modifiers.new('Array', 'ARRAY')
_m.count = 4
_m.constant_offset_displace = (0.0, 0.0, 0.0)
_m.relative_offset_displace = (-5.96e-08, -1.3, 0.0)
_m = ob_cylinder_003.modifiers.new('Mirror', 'MIRROR')
_m.use_axis = (False, False, True)
ob_cylinder_002.location = (0.002884, -0.7096, 0.2262)
ob_cylinder_002.rotation_euler = (-0.0, 1.571, 0.0)
ob_cylinder_002.scale = (-0.229, -0.229, -0.3607)
ob_cylinder_002.lineart.crease_threshold = 0.0
_m = ob_cylinder_002.modifiers.new('Subsurf', 'SUBSURF')
_m.uv_smooth = 'PRESERVE_CORNERS'
_m.levels = 3
_m.render_levels = 4
_m.show_only_control_edges = False
_m = ob_cylinder_002.modifiers.new('Array', 'ARRAY')
_m.count = 5
_m.constant_offset_displace = (0.0, 0.0, 0.0)
_m.relative_offset_displace = (-5.96e-08, -1.3, 0.0)
_m = ob_cylinder_002.modifiers.new('Mirror', 'MIRROR')
_m.use_axis = (False, False, True)
ob_cylinder_001.location = (0.002884, 2.311, 0.003702)
ob_cylinder_001.rotation_euler = (-0.0, 1.571, 0.0)
ob_cylinder_001.scale = (-0.3459, -0.3459, -0.3607)
ob_cylinder_001.lineart.crease_threshold = 0.0
_m = ob_cylinder_001.modifiers.new('Subsurf', 'SUBSURF')
_m.uv_smooth = 'PRESERVE_CORNERS'
_m.levels = 3
_m.render_levels = 4
_m.show_only_control_edges = False
ob_cylinder.location = (0.002884, -1.386, 0.003702)
ob_cylinder.rotation_euler = (-0.0, 1.571, 0.0)
ob_cylinder.scale = (-0.3459, -0.3459, -0.3607)
ob_cylinder.lineart.crease_threshold = 0.0
_m = ob_cylinder.modifiers.new('Subsurf', 'SUBSURF')
_m.uv_smooth = 'PRESERVE_CORNERS'
_m.levels = 3
_m.render_levels = 4
_m.show_only_control_edges = False
ob_beziercircle.location = (0.0, 0.4648, 0.0)
ob_beziercircle.rotation_euler = (-0.0, 1.571, 0.0)
ob_beziercircle.lineart.crease_threshold = 0.0
ob_cube.location = (0.0, 0.0, 0.0)
ob_cube.scale = (-0.3547, -0.1553, -0.01707)
ob_cube.lock_rotations_4d = False
ob_cube.empty_display_type = 'ARROWS'
ob_cube.lineart.crease_threshold = 0.0
_m = ob_cube.modifiers.new('Array', 'ARRAY')
_m.count = 93
_m.constant_offset_displace = (0.0, 0.0, 0.0)
_m.relative_offset_displace = (0.0, 1.024, 0.0)
_m = ob_cube.modifiers.new('Curve', 'CURVE')
_m.object = ob_beziercircle
_m.deform_axis = 'NEG_Y'
ob_lamp.location = (4.076, 1.005, 5.904)
ob_lamp.rotation_euler = (0.6503, 0.05522, 1.866)
ob_lamp.lock_rotations_4d = False
ob_lamp.empty_display_type = 'ARROWS'
ob_lamp.color = (0.0, 0.0, 0.0, 0.0)
ob_lamp.lineart.crease_threshold = 0.0
ob_camera.location = (7.481, -6.508, 5.344)
ob_camera.rotation_euler = (1.109, 0.0, 0.8149)
ob_camera.lock_rotations_4d = False
ob_camera.empty_display_type = 'ARROWS'
ob_camera.color = (0.0, 0.0, 0.0, 0.0)
ob_camera.display_type = 'WIRE'
ob_camera.lineart.crease_threshold = 0.0

# ---- collection membership
col_collection_1.objects.link(ob_cylinder_003)
col_collection_1.objects.link(ob_cylinder_002)
col_collection_1.objects.link(ob_cylinder_001)
col_collection_1.objects.link(ob_cylinder)
col_collection_1.objects.link(ob_beziercircle)
col_collection_1.objects.link(ob_cube)
col_collection_1.objects.link(ob_lamp)
col_collection_1.objects.link(ob_camera)

# ---- scene / render settings (as saved in the file)
scene.camera = ob_camera
scene.frame_start = 1; scene.frame_end = 250; scene.frame_set(1)
scene.render.engine = 'BLENDER_EEVEE_NEXT'
scene.render.resolution_percentage = 50
scene.render.dither_intensity = 0.0
scene.cycles.use_denoising = False
scene.cycles.samples = 128
scene.cycles.sampling_pattern = 'TABULATED_SOBOL'
scene.cycles.use_adaptive_sampling = False
scene.cycles.use_light_tree = False
scene.cycles.blur_glossy = 0.0
scene.cycles.sample_clamp_indirect = 0.0
scene.view_settings.view_transform = 'Standard'
bpy.context.view_layer.update()
